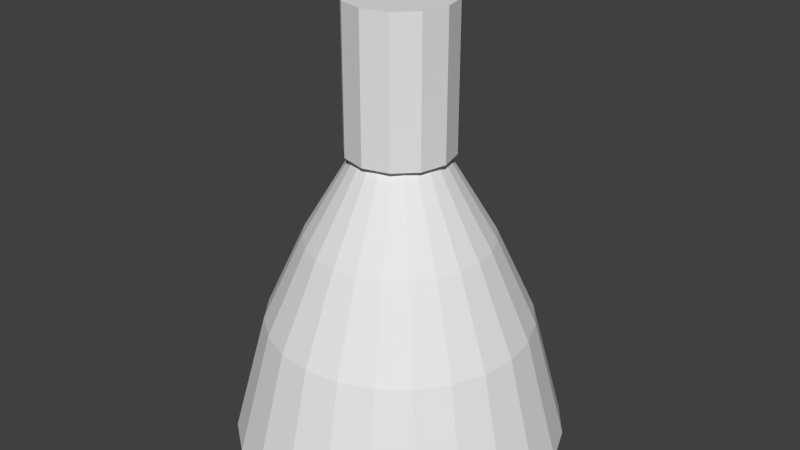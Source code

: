# Source: Collider.blend  (saved by Blender 2.76.0; exported with 4.5.12 LTS)
import bpy
from mathutils import Matrix  # noqa: F401  (used for matrix-valued properties, if any)

bpy.ops.wm.read_factory_settings(use_empty=True)
scene = bpy.context.scene
scene.name = 'Scene'

# ---- collections
col_collection_3 = bpy.data.collections.new('Collection 3'); scene.collection.children.link(col_collection_3)

# ---- materials (node trees are filled in below, after node groups)
mat_material_collider = bpy.data.materials.new('Material_collider')
mat_material_collider.alpha_threshold = 0.0
mat_material_collider.use_transparent_shadow = False
mat_material_collider.roughness = 0.5

# ---- material node trees

# ---- world
world_world = bpy.data.worlds.new('World'); scene.world = world_world
world_world.color = (0.05088, 0.05088, 0.05088)
world_world.use_sun_shadow = False
world_world.sun_shadow_jitter_overblur = 0.0
world_world.cycles.sampling_method = 'MANUAL'
world_world.cycles.sample_map_resolution = 256

# ---- meshes
me_bottom = bpy.data.meshes.new('Bottom')
me_bottom.from_pydata([(-7.126e-09, 1.324, -2.574), (1.509e-08, 0.3297, -0.1887), (0.3426, 1.279, -2.574), (0.08532, 0.3184, -0.1887), (0.6619, 1.146, -2.574), (0.1648, 0.2855, -0.1887), (0.936, 0.936, -2.574), (0.2331, 0.2331, -0.1887), (1.146, 0.6619, -2.574), (0.2855, 0.1648, -0.1887), (1.279, 0.3426, -2.574), (0.3184, 0.08532, -0.1887), (1.324, 1.417e-07, -2.574), (0.3297, -6.11e-08, -0.1887), (1.279, -0.3426, -2.574), (0.3184, -0.08532, -0.1887), (1.146, -0.6619, -2.574), (0.2855, -0.1648, -0.1887), (0.936, -0.936, -2.574), (0.2331, -0.2331, -0.1887), (0.6619, -1.146, -2.574), (0.1648, -0.2855, -0.1887), (0.3426, -1.279, -2.574), (0.08532, -0.3184, -0.1887), (5.084e-07, -1.324, -2.574), (1.435e-07, -0.3297, -0.1887), (-0.3426, -1.279, -2.574), (-0.08532, -0.3184, -0.1887), (-0.6619, -1.146, -2.574), (-0.1648, -0.2855, -0.1887), (-0.936, -0.936, -2.574), (-0.2331, -0.2331, -0.1887), (-1.146, -0.6619, -2.574), (-0.2855, -0.1648, -0.1887), (-1.279, -0.3426, -2.574), (-0.3184, -0.08532, -0.1887), (-1.324, -5.736e-07, -2.574), (-0.3297, -2.392e-07, -0.1887), (-1.279, 0.3426, -2.574), (-0.3184, 0.08532, -0.1887), (-1.146, 0.6619, -2.574), (-0.2855, 0.1648, -0.1887), (-0.936, 0.936, -2.574), (-0.2331, 0.2331, -0.1887), (-0.6619, 1.146, -2.574), (-0.1648, 0.2855, -0.1887), (-0.3426, 1.279, -2.574), (-0.08532, 0.3184, -0.1887), (-6.834e-09, 1.056, -1.574), (0.2733, 1.02, -1.574), (0.528, 0.9146, -1.574), (0.7468, 0.7468, -1.574), (0.9146, 0.528, -1.574), (1.02, 0.2733, -1.574), (1.056, 8.652e-08, -1.574), (1.02, -0.2733, -1.574), (0.9146, -0.528, -1.574), (0.7468, -0.7468, -1.574), (0.528, -0.9146, -1.574), (0.2733, -1.02, -1.574), (4.044e-07, -1.056, -1.574), (-0.2733, -1.02, -1.574), (-0.528, -0.9146, -1.574), (-0.7468, -0.7468, -1.574), (-0.9146, -0.528, -1.574), (-1.02, -0.2733, -1.574), (-1.056, -4.842e-07, -1.574), (-1.02, 0.2733, -1.574), (-0.9146, 0.528, -1.574), (-0.7468, 0.7468, -1.574), (-0.528, 0.9146, -1.574), (-0.2733, 1.02, -1.574), (2.758e-09, 0.7386, -0.8814), (0.1912, 0.7135, -0.8814), (0.3693, 0.6397, -0.8814), (0.5223, 0.5223, -0.8814), (0.6397, 0.3693, -0.8814), (0.7135, 0.1912, -0.8814), (0.7386, 2.29e-08, -0.8814), (0.7135, -0.1912, -0.8814), (0.6397, -0.3693, -0.8814), (0.5223, -0.5223, -0.8814), (0.3693, -0.6397, -0.8814), (0.1912, -0.7135, -0.8814), (2.904e-07, -0.7386, -0.8814), (-0.1912, -0.7135, -0.8814), (-0.3693, -0.6397, -0.8814), (-0.5223, -0.5223, -0.8814), (-0.6397, -0.3693, -0.8814), (-0.7135, -0.1912, -0.8814), (-0.7386, -3.763e-07, -0.8814), (-0.7135, 0.1912, -0.8814), (-0.6397, 0.3693, -0.8814), (-0.5223, 0.5223, -0.8814), (-0.3693, 0.6397, -0.8814), (-0.1912, 0.7135, -0.8814)], [], [(72, 1, 3, 73), (73, 3, 5, 74), (74, 5, 7, 75), (75, 7, 9, 76), (76, 9, 11, 77), (77, 11, 13, 78), (78, 13, 15, 79), (79, 15, 17, 80), (80, 17, 19, 81), (81, 19, 21, 82), (82, 21, 23, 83), (83, 23, 25, 84), (84, 25, 27, 85), (85, 27, 29, 86), (86, 29, 31, 87), (87, 31, 33, 88), (88, 33, 35, 89), (89, 35, 37, 90), (90, 37, 39, 91), (91, 39, 41, 92), (92, 41, 43, 93), (93, 43, 45, 94), (3, 1, 47, 45, 43, 41, 39, 37, 35, 33, 31, 29, 27, 25, 23, 21, 19, 17, 15, 13, 11, 9, 7, 5), (95, 47, 1, 72), (94, 45, 47, 95), (0, 2, 4, 6, 8, 10, 12, 14, 16, 18, 20, 22, 24, 26, 28, 30, 32, 34, 36, 38, 40, 42, 44, 46), (44, 70, 71, 46), (46, 71, 48, 0), (42, 69, 70, 44), (40, 68, 69, 42), (38, 67, 68, 40), (36, 66, 67, 38), (34, 65, 66, 36), (32, 64, 65, 34), (30, 63, 64, 32), (28, 62, 63, 30), (26, 61, 62, 28), (24, 60, 61, 26), (22, 59, 60, 24), (20, 58, 59, 22), (18, 57, 58, 20), (16, 56, 57, 18), (14, 55, 56, 16), (12, 54, 55, 14), (10, 53, 54, 12), (8, 52, 53, 10), (6, 51, 52, 8), (4, 50, 51, 6), (2, 49, 50, 4), (0, 48, 49, 2), (70, 94, 95, 71), (71, 95, 72, 48), (69, 93, 94, 70), (68, 92, 93, 69), (67, 91, 92, 68), (66, 90, 91, 67), (65, 89, 90, 66), (64, 88, 89, 65), (63, 87, 88, 64), (62, 86, 87, 63), (61, 85, 86, 62), (60, 84, 85, 61), (59, 83, 84, 60), (58, 82, 83, 59), (57, 81, 82, 58), (56, 80, 81, 57), (55, 79, 80, 56), (54, 78, 79, 55), (53, 77, 78, 54), (52, 76, 77, 53), (51, 75, 76, 52), (50, 74, 75, 51), (49, 73, 74, 50), (48, 72, 73, 49)])
_uv = me_bottom.uv_layers.new(name='UVMap')
_uv.uv.foreach_set('vector', [0.5, 0.0, 1.0, 0.0, 1.0, 1.0, 0.5, 1.0, 0.5, 0.0, 1.0, 0.0, 1.0, 1.0, 0.5, 1.0, 0.5, 0.0, 1.0, 0.0, 1.0, 1.0, 0.5, 1.0, 0.5, 0.0, 1.0, 0.0, 1.0, 1.0, 0.5, 1.0, 0.5, 0.0, 1.0, 0.0, 1.0, 1.0, 0.5, 1.0, 0.5, 0.0, 1.0, 0.0, 1.0, 1.0, 0.5, 1.0, 0.5, 0.0, 1.0, 0.0, 1.0, 1.0, 0.5, 1.0, 0.5, 0.0, 1.0, 0.0, 1.0, 1.0, 0.5, 1.0, 0.5, 0.0, 1.0, 0.0, 1.0, 1.0, 0.5, 1.0, 0.5, 0.0, 1.0, 0.0, 1.0, 1.0, 0.5, 1.0, 0.5, 0.0, 1.0, 0.0, 1.0, 1.0, 0.5, 1.0, 0.5, 0.0, 1.0, 0.0, 1.0, 1.0, 0.5, 1.0, 0.5, 0.0, 1.0, 0.0, 1.0, 1.0, 0.5, 1.0, 0.5, 0.0, 1.0, 0.0, 1.0, 1.0, 0.5, 1.0, 0.5, 0.0, 1.0, 0.0, 1.0, 1.0, 0.5, 1.0, 0.5, 0.0, 1.0, 0.0, 1.0, 1.0, 0.5, 1.0, 0.5, 0.0, 1.0, 0.0, 1.0, 1.0, 0.5, 1.0, 0.5, 0.0, 1.0, 0.0, 1.0, 1.0, 0.5, 1.0, 0.5, 0.0, 1.0, 0.0, 1.0, 1.0, 0.5, 1.0, 0.5, 0.0, 1.0, 0.0, 1.0, 1.0, 0.5, 1.0, 0.5, 0.0, 1.0, 0.0, 1.0, 1.0, 0.5, 1.0, 0.5, 0.0, 1.0, 0.0, 1.0, 1.0, 0.5, 1.0, 0.5, 1.0, 0.6294, 0.983, 0.75, 0.933, 0.8536, 0.8536, 0.933, 0.75, 0.983, 0.6294, 1.0, 0.5, 0.983, 0.3706, 0.933, 0.25, 0.8536, 0.1464, 0.75, 0.06699, 0.6294, 0.01704, 0.5, 0.0, 0.3706, 0.01704, 0.25, 0.06699, 0.1464, 0.1464, 0.06699, 0.25, 0.01704, 0.3706, 0.0, 0.5, 0.01704, 0.6294, 0.06699, 0.75, 0.1464, 0.8536, 0.25, 0.933, 0.3706, 0.983, 0.5, 0.0, 1.0, 0.0, 1.0, 1.0, 0.5, 1.0, 0.5, 0.0, 1.0, 0.0, 1.0, 1.0, 0.5, 1.0, 0.5, 1.0, 0.6294, 0.983, 0.75, 0.933, 0.8536, 0.8536, 0.933, 0.75, 0.983, 0.6294, 1.0, 0.5, 0.983, 0.3706, 0.933, 0.25, 0.8536, 0.1464, 0.75, 0.06699, 0.6294, 0.01704, 0.5, 0.0, 0.3706, 0.01704, 0.25, 0.06699, 0.1464, 0.1464, 0.06699, 0.25, 0.01704, 0.3706, 0.0, 0.5, 0.01704, 0.6294, 0.06699, 0.75, 0.1464, 0.8536, 0.25, 0.933, 0.3706, 0.983, 0.0, 0.0, 1.0, 0.0, 1.0, 1.0, 0.0, 1.0, 0.0, 0.0, 1.0, 0.0, 1.0, 1.0, 0.0, 1.0, 0.0, 0.0, 1.0, 0.0, 1.0, 1.0, 0.0, 1.0, 0.0, 0.0, 1.0, 0.0, 1.0, 1.0, 0.0, 1.0, 0.0, 0.0, 1.0, 0.0, 1.0, 1.0, 0.0, 1.0, 0.0, 0.0, 1.0, 0.0, 1.0, 1.0, 0.0, 1.0, 0.0, 0.0, 1.0, 0.0, 1.0, 1.0, 0.0, 1.0, 0.0, 0.0, 1.0, 0.0, 1.0, 1.0, 0.0, 1.0, 0.0, 0.0, 1.0, 0.0, 1.0, 1.0, 0.0, 1.0, 0.0, 0.0, 1.0, 0.0, 1.0, 1.0, 0.0, 1.0, 0.0, 0.0, 1.0, 0.0, 1.0, 1.0, 0.0, 1.0, 0.0, 0.0, 1.0, 0.0, 1.0, 1.0, 0.0, 1.0, 0.0, 0.0, 1.0, 0.0, 1.0, 1.0, 0.0, 1.0, 0.0, 0.0, 1.0, 0.0, 1.0, 1.0, 0.0, 1.0, 0.0, 0.0, 1.0, 0.0, 1.0, 1.0, 0.0, 1.0, 0.0, 0.0, 1.0, 0.0, 1.0, 1.0, 0.0, 1.0, 0.0, 0.0, 1.0, 0.0, 1.0, 1.0, 0.0, 1.0, 0.0, 0.0, 1.0, 0.0, 1.0, 1.0, 0.0, 1.0, 0.0, 0.0, 1.0, 0.0, 1.0, 1.0, 0.0, 1.0, 0.0, 0.0, 1.0, 0.0, 1.0, 1.0, 0.0, 1.0, 0.0, 0.0, 1.0, 0.0, 1.0, 1.0, 0.0, 1.0, 0.0, 0.0, 1.0, 0.0, 1.0, 1.0, 0.0, 1.0, 0.0, 0.0, 1.0, 0.0, 1.0, 1.0, 0.0, 1.0, 0.0, 0.0, 1.0, 0.0, 1.0, 1.0, 0.0, 1.0, 0.0, 0.0, 0.5, 0.0, 0.5, 1.0, 0.0, 1.0, 0.0, 0.0, 0.5, 0.0, 0.5, 1.0, 0.0, 1.0, 0.0, 0.0, 0.5, 0.0, 0.5, 1.0, 0.0, 1.0, 0.0, 0.0, 0.5, 0.0, 0.5, 1.0, 0.0, 1.0, 0.0, 0.0, 0.5, 0.0, 0.5, 1.0, 0.0, 1.0, 0.0, 0.0, 0.5, 0.0, 0.5, 1.0, 0.0, 1.0, 0.0, 0.0, 0.5, 0.0, 0.5, 1.0, 0.0, 1.0, 0.0, 0.0, 0.5, 0.0, 0.5, 1.0, 0.0, 1.0, 0.0, 0.0, 0.5, 0.0, 0.5, 1.0, 0.0, 1.0, 0.0, 0.0, 0.5, 0.0, 0.5, 1.0, 0.0, 1.0, 0.0, 0.0, 0.5, 0.0, 0.5, 1.0, 0.0, 1.0, 0.0, 0.0, 0.5, 0.0, 0.5, 1.0, 0.0, 1.0, 0.0, 0.0, 0.5, 0.0, 0.5, 1.0, 0.0, 1.0, 0.0, 0.0, 0.5, 0.0, 0.5, 1.0, 0.0, 1.0, 0.0, 0.0, 0.5, 0.0, 0.5, 1.0, 0.0, 1.0, 0.0, 0.0, 0.5, 0.0, 0.5, 1.0, 0.0, 1.0, 0.0, 0.0, 0.5, 0.0, 0.5, 1.0, 0.0, 1.0, 0.0, 0.0, 0.5, 0.0, 0.5, 1.0, 0.0, 1.0, 0.0, 0.0, 0.5, 0.0, 0.5, 1.0, 0.0, 1.0, 0.0, 0.0, 0.5, 0.0, 0.5, 1.0, 0.0, 1.0, 0.0, 0.0, 0.5, 0.0, 0.5, 1.0, 0.0, 1.0, 0.0, 0.0, 0.5, 0.0, 0.5, 1.0, 0.0, 1.0, 0.0, 0.0, 0.5, 0.0, 0.5, 1.0, 0.0, 1.0, 0.0, 0.0, 0.5, 0.0, 0.5, 1.0, 0.0, 1.0])
me_bottom.materials.append(mat_material_collider)
me_bottom.use_remesh_preserve_volume = False
me_bottom.use_remesh_preserve_attributes = False
me_bottom.use_mirror_vertex_groups = False
me_bottom.update()
me_top = bpy.data.meshes.new('Top')
me_top.from_pydata([(-4.095e-09, 0.8626, -1.207), (-4.095e-09, 0.8626, 1.136), (0.4313, 0.747, -1.207), (0.4313, 0.747, 1.136), (0.747, 0.4313, -1.207), (0.747, 0.4313, 1.136), (0.8626, -5.682e-08, -1.207), (0.8626, -5.682e-08, 1.136), (0.747, -0.4313, -1.207), (0.747, -0.4313, 1.136), (0.4313, -0.747, -1.207), (0.4313, -0.747, 1.136), (1.262e-07, -0.8626, -1.207), (1.262e-07, -0.8626, 1.136), (-0.4313, -0.747, -1.207), (-0.4313, -0.747, 1.136), (-0.747, -0.4313, -1.207), (-0.747, -0.4313, 1.136), (-0.8626, -4.201e-07, -1.207), (-0.8626, -4.201e-07, 1.136), (-0.747, 0.4313, -1.207), (-0.747, 0.4313, 1.136), (-0.4313, 0.747, -1.207), (-0.4313, 0.747, 1.136)], [], [(0, 1, 3, 2), (2, 3, 5, 4), (4, 5, 7, 6), (6, 7, 9, 8), (8, 9, 11, 10), (10, 11, 13, 12), (12, 13, 15, 14), (14, 15, 17, 16), (16, 17, 19, 18), (18, 19, 21, 20), (3, 1, 23, 21, 19, 17, 15, 13, 11, 9, 7, 5), (22, 23, 1, 0), (20, 21, 23, 22), (0, 2, 4, 6, 8, 10, 12, 14, 16, 18, 20, 22)])
_uv = me_top.uv_layers.new(name='UVMap')
_uv.uv.foreach_set('vector', [0.8927, 0.4511, 0.8927, 0.0002274, 0.7857, 0.0002273, 0.7857, 0.4511, 0.7073, 0.9024, 0.7073, 0.4515, 0.7857, 0.4515, 0.7857, 0.9024, 0.7857, 0.9024, 0.7857, 0.4515, 0.8927, 0.4515, 0.8927, 0.9024, 0.8927, 0.9024, 0.8927, 0.4515, 0.9998, 0.4515, 0.9998, 0.9024, 0.4143, 0.4511, 0.4143, 0.0002273, 0.4927, 0.0002273, 0.4927, 0.4511, 0.4927, 0.4511, 0.4927, 0.0002273, 0.5998, 0.0002274, 0.5998, 0.4511, 0.5998, 0.4511, 0.5998, 0.0002274, 0.7068, 0.0002274, 0.7068, 0.4511, 0.7068, 0.4511, 0.7068, 0.0002274, 0.7852, 0.0002274, 0.7852, 0.4511, 0.7068, 0.9024, 0.7068, 0.4515, 0.5998, 0.4515, 0.5998, 0.9024, 0.5998, 0.9024, 0.5998, 0.4515, 0.4927, 0.4515, 0.4927, 0.9024, 0.2625, 0.0002273, 0.3585, 0.05565, 0.4139, 0.1516, 0.4139, 0.2625, 0.3585, 0.3585, 0.2625, 0.4139, 0.1516, 0.4139, 0.05565, 0.3585, 0.0002274, 0.2625, 0.0002273, 0.1516, 0.05565, 0.05565, 0.1516, 0.0002274, 0.9998, 0.4511, 0.9998, 0.0002274, 0.8927, 0.0002274, 0.8927, 0.4511, 0.4927, 0.9024, 0.4927, 0.4515, 0.4143, 0.4515, 0.4143, 0.9024, 0.3585, 0.4697, 0.2625, 0.4143, 0.1516, 0.4143, 0.05565, 0.4697, 0.0002273, 0.5657, 0.0002274, 0.6766, 0.05565, 0.7726, 0.1516, 0.828, 0.2625, 0.828, 0.3585, 0.7726, 0.4139, 0.6766, 0.4139, 0.5657])
me_top.materials.append(mat_material_collider)
me_top.use_remesh_preserve_volume = False
me_top.use_remesh_preserve_attributes = False
me_top.use_mirror_vertex_groups = False
me_top.update()

# ---- objects
ob_node_collider = bpy.data.objects.new('node_collider', me_bottom)
ob_node_collider2 = bpy.data.objects.new('node_collider2', me_top)

# ---- transforms, parenting, visibility, modifiers, constraints
ob_node_collider.location = (0.0, 0.0, 2.4)
ob_node_collider.scale = (0.9346, 0.9346, 0.9346)
ob_node_collider.lineart.crease_threshold = 0.0
ob_node_collider2.location = (0.0, 0.0, 2.757)
ob_node_collider2.scale = (0.4569, 0.4569, 0.4569)
ob_node_collider2.lineart.crease_threshold = 0.0

# ---- collection membership
col_collection_3.objects.link(ob_node_collider)
col_collection_3.objects.link(ob_node_collider2)

# ---- scene / render settings (as saved in the file)
scene.frame_start = 1; scene.frame_end = 250; scene.frame_set(1)
scene.render.engine = 'BLENDER_EEVEE_NEXT'
scene.render.resolution_percentage = 50
scene.render.dither_intensity = 0.0
scene.cycles.use_denoising = False
scene.cycles.samples = 10
scene.cycles.sampling_pattern = 'TABULATED_SOBOL'
scene.cycles.light_sampling_threshold = 0.0
scene.cycles.use_adaptive_sampling = False
scene.cycles.use_light_tree = False
scene.cycles.blur_glossy = 0.0
scene.cycles.pixel_filter_type = 'GAUSSIAN'
scene.cycles.sample_clamp_indirect = 0.0
scene.view_settings.view_transform = 'Standard'
bpy.context.view_layer.update()

# ---- added for rendering (the .blend has no active camera and no usable light): camera, sun
cam_auto = bpy.data.cameras.new('AutoCamera')
cam_auto.lens = 50.0
cam_auto.sensor_width = 36.0
cam_auto.clip_end = 1000.0
ob_auto_camera = bpy.data.objects.new('AutoCamera', cam_auto)
scene.collection.objects.link(ob_auto_camera)
ob_auto_camera.location = (4.43825, -5.3259, 5.18564)
ob_auto_camera.rotation_euler = (1.09748, -7.21219e-08, 0.694738)
scene.camera = ob_auto_camera
light_auto_sun = bpy.data.lights.new('AutoSun', 'SUN')
light_auto_sun.energy = 3.0
light_auto_sun.angle = 0.0523599
ob_auto_sun = bpy.data.objects.new('AutoSun', light_auto_sun)
scene.collection.objects.link(ob_auto_sun)
ob_auto_sun.rotation_euler = (0.872665, 0.174533, 0.523599)
bpy.context.view_layer.update()
